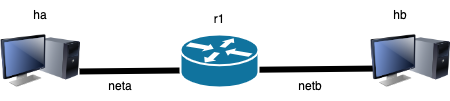

The diagram above was exported from draw.io. Its source (the exported page's mxGraphModel, read from the mxfile embedded in the PNG):
<mxGraphModel dx="900" dy="674" grid="1" gridSize="10" guides="1" tooltips="1" connect="1" arrows="1" fold="1" page="1" pageScale="1" pageWidth="850" pageHeight="1100" math="0" shadow="0">
  <root>
    <mxCell id="0" />
    <mxCell id="1" parent="0" />
    <mxCell id="tdws6A2KKuR9MMcYNPIN-6" value="" style="endArrow=none;html=1;rounded=0;strokeWidth=6;exitX=0.988;exitY=0.631;exitDx=0;exitDy=0;exitPerimeter=0;" parent="1" source="tdws6A2KKuR9MMcYNPIN-11" edge="1">
      <mxGeometry width="50" height="50" relative="1" as="geometry">
        <mxPoint x="112.04099999999994" y="135.98199999999997" as="sourcePoint" />
        <mxPoint x="420" y="138" as="targetPoint" />
      </mxGeometry>
    </mxCell>
    <mxCell id="tdws6A2KKuR9MMcYNPIN-8" value="r1" style="text;strokeColor=none;align=center;fillColor=none;html=1;verticalAlign=middle;whiteSpace=wrap;rounded=0;" parent="1" vertex="1">
      <mxGeometry x="229" y="74" width="60" height="30" as="geometry" />
    </mxCell>
    <mxCell id="tdws6A2KKuR9MMcYNPIN-11" value="" style="image;html=1;image=img/lib/clip_art/computers/Monitor_Tower_128x128.png;shadow=0;strokeColor=#000000;fillColor=#FFFFFF;gradientColor=none;fontSize=18;fontColor=#F08705;fontStyle=0" parent="1" vertex="1">
      <mxGeometry x="40" y="90.5" width="80" height="80" as="geometry" />
    </mxCell>
    <mxCell id="tdws6A2KKuR9MMcYNPIN-12" value="" style="image;html=1;image=img/lib/clip_art/computers/Monitor_Tower_128x128.png;shadow=0;strokeColor=#000000;fillColor=#FFFFFF;gradientColor=none;fontSize=18;fontColor=#F08705;fontStyle=0" parent="1" vertex="1">
      <mxGeometry x="410" y="90.5" width="80" height="80" as="geometry" />
    </mxCell>
    <mxCell id="tdws6A2KKuR9MMcYNPIN-14" value="ha" style="text;strokeColor=none;align=center;fillColor=none;html=1;verticalAlign=middle;whiteSpace=wrap;rounded=0;" parent="1" vertex="1">
      <mxGeometry x="50" y="70" width="60" height="30" as="geometry" />
    </mxCell>
    <mxCell id="tdws6A2KKuR9MMcYNPIN-15" value="hb" style="text;strokeColor=none;align=center;fillColor=none;html=1;verticalAlign=middle;whiteSpace=wrap;rounded=0;" parent="1" vertex="1">
      <mxGeometry x="410" y="70" width="60" height="30" as="geometry" />
    </mxCell>
    <mxCell id="tdws6A2KKuR9MMcYNPIN-16" value="neta" style="text;strokeColor=none;align=center;fillColor=none;html=1;verticalAlign=middle;whiteSpace=wrap;rounded=0;" parent="1" vertex="1">
      <mxGeometry x="130" y="140.5" width="60" height="30" as="geometry" />
    </mxCell>
    <mxCell id="tdws6A2KKuR9MMcYNPIN-17" value="netb" style="text;strokeColor=none;align=center;fillColor=none;html=1;verticalAlign=middle;whiteSpace=wrap;rounded=0;" parent="1" vertex="1">
      <mxGeometry x="320" y="140.5" width="60" height="30" as="geometry" />
    </mxCell>
    <mxCell id="tdws6A2KKuR9MMcYNPIN-1" value="" style="shape=mxgraph.cisco.routers.router;html=1;dashed=0;fillColor=#10739E;strokeColor=#ffffff;strokeWidth=2;verticalLabelPosition=bottom;verticalAlign=top;fontFamily=Helvetica;fontSize=36;fontColor=#FFB366" parent="1" vertex="1">
      <mxGeometry x="220" y="104" width="78" height="53" as="geometry" />
    </mxCell>
  </root>
</mxGraphModel>